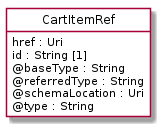

The diagram above was rendered by PlantUML. Its source (embedded in the PNG):
@startuml
hide circle
hide methods
hide stereotype
show <<Enumeration>> stereotype
skinparam class {
   BackgroundColor<<Enumeration>> #E6F5F7
   BackgroundColor<<Ref>> #FFFFE0
   BackgroundColor<<Pivot>> #FFFFFFF
   BackgroundColor<<SimpleType>> #E2F0DA
   BackgroundColor #FCF2E3
}

class CartItemRef <<Pivot>> {
    href : Uri
    id : String [1]
    @baseType : String
    @referredType : String
    @schemaLocation : Uri
    @type : String
}


@enduml